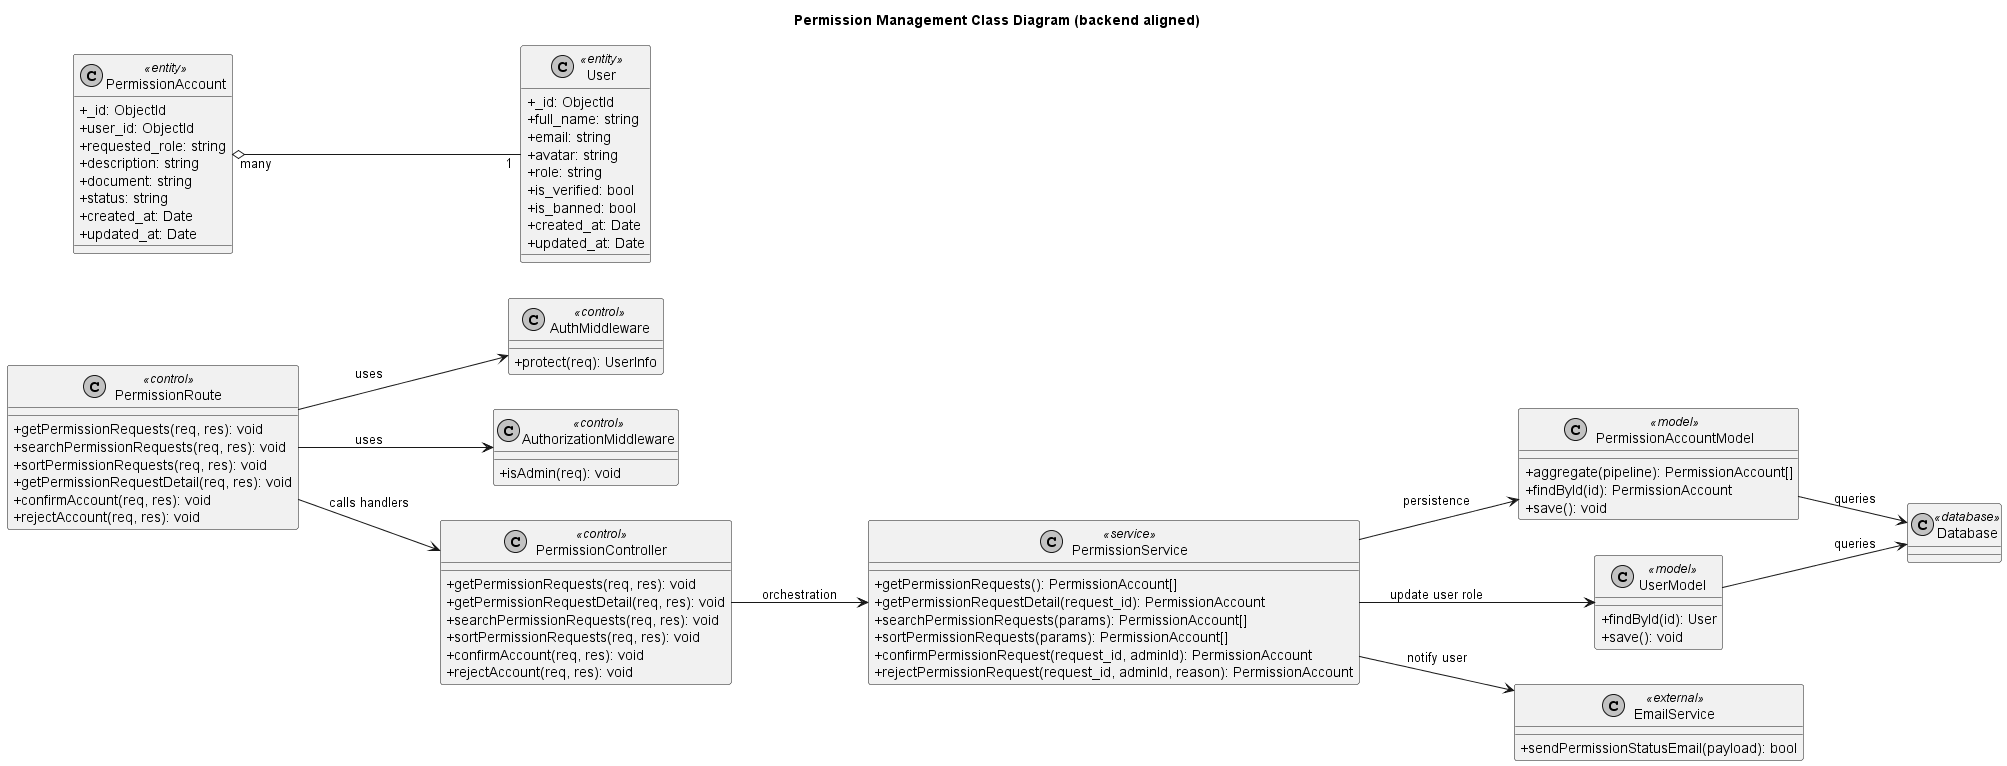

The diagram above was rendered by PlantUML. Its source (embedded in the PNG):
@startuml PermissionManagement
skinparam monochrome true
skinparam shadowing false
skinparam classAttributeIconSize 0
left to right direction

title Permission Management Class Diagram (backend aligned)

' ===== Routes & Middleware =====
class PermissionRoute <<control>> {
	+getPermissionRequests(req, res): void
	+searchPermissionRequests(req, res): void
	+sortPermissionRequests(req, res): void
	+getPermissionRequestDetail(req, res): void
	+confirmAccount(req, res): void
	+rejectAccount(req, res): void
}

class AuthMiddleware <<control>> {
	+protect(req): UserInfo
}

class AuthorizationMiddleware <<control>> {
	+isAdmin(req): void
}

' ===== Controller =====
class PermissionController <<control>> {
	+getPermissionRequests(req, res): void
	+getPermissionRequestDetail(req, res): void
	+searchPermissionRequests(req, res): void
	+sortPermissionRequests(req, res): void
	+confirmAccount(req, res): void
	+rejectAccount(req, res): void
}

' ===== Service =====
class PermissionService <<service>> {
	+getPermissionRequests(): PermissionAccount[]
	+getPermissionRequestDetail(request_id): PermissionAccount
	+searchPermissionRequests(params): PermissionAccount[]
	+sortPermissionRequests(params): PermissionAccount[]
	+confirmPermissionRequest(request_id, adminId): PermissionAccount
	+rejectPermissionRequest(request_id, adminId, reason): PermissionAccount
}

' ===== Models =====
class PermissionAccountModel <<model>> {
	+aggregate(pipeline): PermissionAccount[]
	+findById(id): PermissionAccount
	+save(): void
}

class UserModel <<model>> {
	+findById(id): User
	+save(): void
}

class EmailService <<external>> {
	+sendPermissionStatusEmail(payload): bool
}

' ===== Entities =====
class PermissionAccount <<entity>> {
	+_id: ObjectId
	+user_id: ObjectId
	+requested_role: string
	+description: string
	+document: string
	+status: string
	+created_at: Date
	+updated_at: Date
}

class User <<entity>> {
	+_id: ObjectId
	+full_name: string
	+email: string
	+avatar: string
	+role: string
	+is_verified: bool
	+is_banned: bool
	+created_at: Date
	+updated_at: Date
}

class Database <<database>>

' ===== Relationships =====
PermissionRoute --> AuthMiddleware : uses
PermissionRoute --> AuthorizationMiddleware : uses
PermissionRoute --> PermissionController : calls handlers

PermissionController --> PermissionService : orchestration

PermissionService --> PermissionAccountModel : persistence
PermissionService --> UserModel : update user role
PermissionService --> EmailService : notify user

PermissionAccountModel --> Database : queries
UserModel --> Database : queries

PermissionAccount "many" o-- "1" User

@enduml